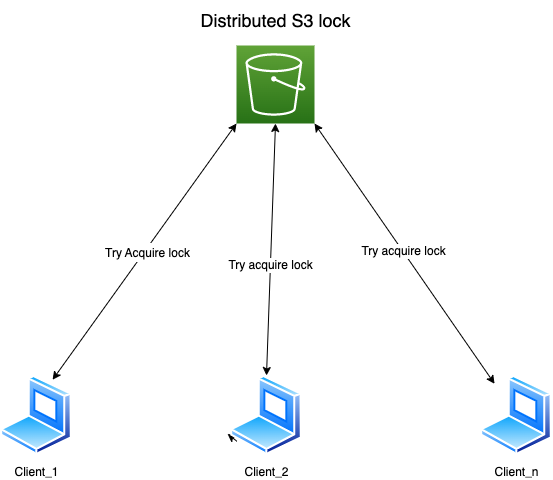

The diagram above was exported from draw.io. Its source (the exported page's mxGraphModel, read from the mxfile embedded in the PNG):
<mxGraphModel dx="729" dy="788" grid="1" gridSize="10" guides="1" tooltips="1" connect="1" arrows="1" fold="1" page="1" pageScale="1" pageWidth="827" pageHeight="1169" math="0" shadow="0">
  <root>
    <mxCell id="0" />
    <mxCell id="1" parent="0" />
    <mxCell id="3" value="" style="sketch=0;points=[[0,0,0],[0.25,0,0],[0.5,0,0],[0.75,0,0],[1,0,0],[0,1,0],[0.25,1,0],[0.5,1,0],[0.75,1,0],[1,1,0],[0,0.25,0],[0,0.5,0],[0,0.75,0],[1,0.25,0],[1,0.5,0],[1,0.75,0]];outlineConnect=0;fontColor=#232F3E;gradientColor=#60A337;gradientDirection=north;fillColor=#277116;strokeColor=#ffffff;dashed=0;verticalLabelPosition=bottom;verticalAlign=top;align=center;html=1;fontSize=12;fontStyle=0;aspect=fixed;shape=mxgraph.aws4.resourceIcon;resIcon=mxgraph.aws4.s3;" vertex="1" parent="1">
      <mxGeometry x="336" y="110" width="78" height="78" as="geometry" />
    </mxCell>
    <mxCell id="12" style="edgeStyle=none;html=1;entryX=1;entryY=1;entryDx=0;entryDy=0;entryPerimeter=0;startArrow=classic;startFill=1;" edge="1" parent="1" source="4" target="3">
      <mxGeometry relative="1" as="geometry" />
    </mxCell>
    <mxCell id="15" value="Try acquire lock" style="edgeLabel;html=1;align=center;verticalAlign=middle;resizable=0;points=[];fontSize=12;" vertex="1" connectable="0" parent="12">
      <mxGeometry x="0.0157" relative="1" as="geometry">
        <mxPoint as="offset" />
      </mxGeometry>
    </mxCell>
    <mxCell id="4" value="Client_n" style="aspect=fixed;perimeter=ellipsePerimeter;html=1;align=center;shadow=0;dashed=0;spacingTop=3;image;image=img/lib/active_directory/laptop_client.svg;" vertex="1" parent="1">
      <mxGeometry x="580" y="440" width="72" height="80" as="geometry" />
    </mxCell>
    <mxCell id="5" style="edgeStyle=none;rounded=0;html=1;exitX=0.25;exitY=1;exitDx=0;exitDy=0;entryX=0;entryY=1;entryDx=0;entryDy=0;" edge="1" parent="1">
      <mxGeometry relative="1" as="geometry">
        <mxPoint x="336.40031056200155" y="505.7770876399968" as="sourcePoint" />
        <mxPoint x="327.0441558772843" y="498.28427124746213" as="targetPoint" />
      </mxGeometry>
    </mxCell>
    <mxCell id="10" style="edgeStyle=none;html=1;exitX=0.75;exitY=0;exitDx=0;exitDy=0;entryX=0;entryY=1;entryDx=0;entryDy=0;entryPerimeter=0;startArrow=classic;startFill=1;" edge="1" parent="1" source="7" target="3">
      <mxGeometry relative="1" as="geometry" />
    </mxCell>
    <mxCell id="14" value="&lt;font style=&quot;font-size: 12px;&quot;&gt;Try Acquire lock&lt;/font&gt;" style="edgeLabel;html=1;align=center;verticalAlign=middle;resizable=0;points=[];fontSize=16;" vertex="1" connectable="0" parent="10">
      <mxGeometry x="0.0088" y="-2" relative="1" as="geometry">
        <mxPoint as="offset" />
      </mxGeometry>
    </mxCell>
    <mxCell id="7" value="Client_1" style="aspect=fixed;perimeter=ellipsePerimeter;html=1;align=center;shadow=0;dashed=0;spacingTop=3;image;image=img/lib/active_directory/laptop_client.svg;" vertex="1" parent="1">
      <mxGeometry x="100" y="440" width="72" height="80" as="geometry" />
    </mxCell>
    <mxCell id="11" value="&lt;font style=&quot;font-size: 12px;&quot;&gt;Try acquire lock&lt;/font&gt;" style="edgeStyle=none;html=1;exitX=0.5;exitY=0;exitDx=0;exitDy=0;entryX=0.5;entryY=1;entryDx=0;entryDy=0;entryPerimeter=0;startArrow=classic;startFill=1;" edge="1" parent="1" source="8" target="3">
      <mxGeometry x="-0.127" relative="1" as="geometry">
        <mxPoint as="offset" />
      </mxGeometry>
    </mxCell>
    <mxCell id="8" value="Client_2" style="aspect=fixed;perimeter=ellipsePerimeter;html=1;align=center;shadow=0;dashed=0;spacingTop=3;image;image=img/lib/active_directory/laptop_client.svg;" vertex="1" parent="1">
      <mxGeometry x="330" y="440" width="72" height="80" as="geometry" />
    </mxCell>
    <mxCell id="13" value="&lt;font style=&quot;font-size: 18px;&quot;&gt;Distributed S3 lock&lt;/font&gt;" style="text;html=1;align=center;verticalAlign=middle;resizable=0;points=[];autosize=1;strokeColor=none;fillColor=none;" vertex="1" parent="1">
      <mxGeometry x="290" y="65" width="170" height="40" as="geometry" />
    </mxCell>
  </root>
</mxGraphModel>